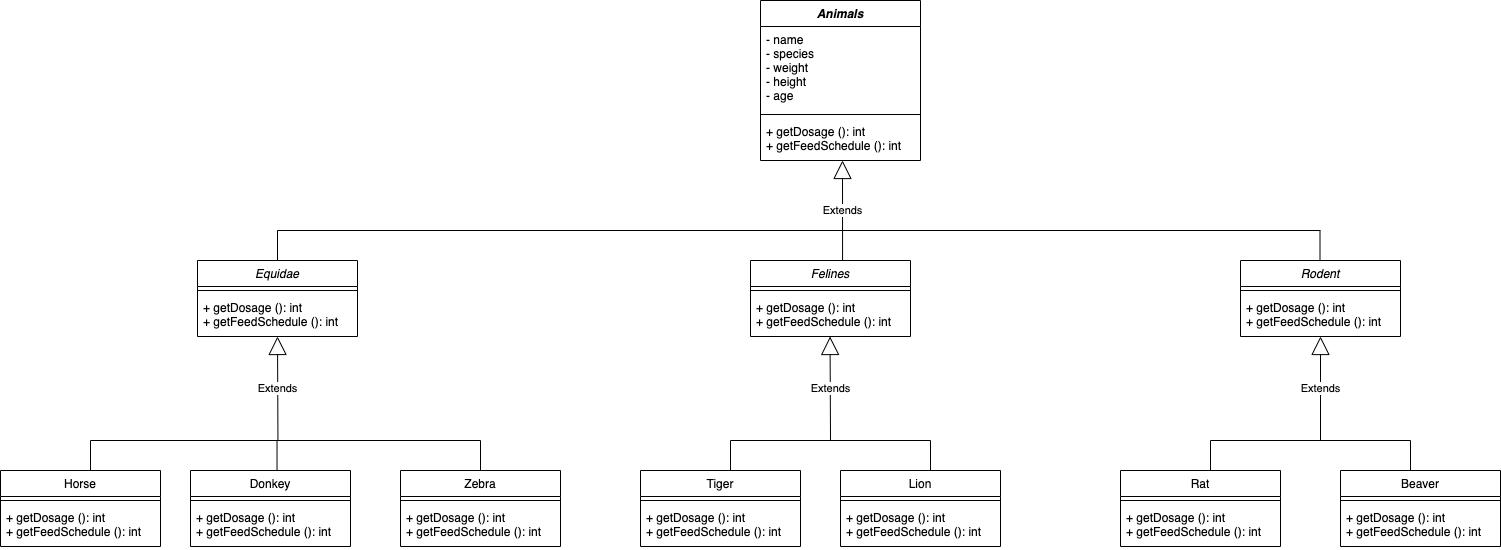

The diagram above was exported from draw.io. Its source (the exported page's mxGraphModel, read from the mxfile embedded in the PNG):
<mxGraphModel dx="2719" dy="1056" grid="1" gridSize="10" guides="1" tooltips="1" connect="1" arrows="1" fold="1" page="1" pageScale="1" pageWidth="827" pageHeight="1169" math="0" shadow="0">
  <root>
    <mxCell id="WIyWlLk6GJQsqaUBKTNV-0" />
    <mxCell id="WIyWlLk6GJQsqaUBKTNV-1" parent="WIyWlLk6GJQsqaUBKTNV-0" />
    <mxCell id="B02Buvkdz7WcfXi01Dfx-0" value="Animals" style="swimlane;fontStyle=3;align=center;verticalAlign=top;childLayout=stackLayout;horizontal=1;startSize=26;horizontalStack=0;resizeParent=1;resizeParentMax=0;resizeLast=0;collapsible=1;marginBottom=0;" vertex="1" parent="WIyWlLk6GJQsqaUBKTNV-1">
      <mxGeometry x="-50" y="50" width="160" height="160" as="geometry">
        <mxRectangle x="270" y="260" width="90" height="30" as="alternateBounds" />
      </mxGeometry>
    </mxCell>
    <mxCell id="B02Buvkdz7WcfXi01Dfx-1" value="- name&#10;- species&#10;- weight&#10;- height&#10;- age&#10;" style="text;strokeColor=none;fillColor=none;align=left;verticalAlign=top;spacingLeft=4;spacingRight=4;overflow=hidden;rotatable=0;points=[[0,0.5],[1,0.5]];portConstraint=eastwest;" vertex="1" parent="B02Buvkdz7WcfXi01Dfx-0">
      <mxGeometry y="26" width="160" height="84" as="geometry" />
    </mxCell>
    <mxCell id="B02Buvkdz7WcfXi01Dfx-2" value="" style="line;strokeWidth=1;fillColor=none;align=left;verticalAlign=middle;spacingTop=-1;spacingLeft=3;spacingRight=3;rotatable=0;labelPosition=right;points=[];portConstraint=eastwest;" vertex="1" parent="B02Buvkdz7WcfXi01Dfx-0">
      <mxGeometry y="110" width="160" height="8" as="geometry" />
    </mxCell>
    <mxCell id="B02Buvkdz7WcfXi01Dfx-3" value="+ getDosage (): int&#10;+ getFeedSchedule (): int " style="text;strokeColor=none;fillColor=none;align=left;verticalAlign=top;spacingLeft=4;spacingRight=4;overflow=hidden;rotatable=0;points=[[0,0.5],[1,0.5]];portConstraint=eastwest;" vertex="1" parent="B02Buvkdz7WcfXi01Dfx-0">
      <mxGeometry y="118" width="160" height="42" as="geometry" />
    </mxCell>
    <mxCell id="B02Buvkdz7WcfXi01Dfx-4" value="Equidae" style="swimlane;fontStyle=2;align=center;verticalAlign=top;childLayout=stackLayout;horizontal=1;startSize=26;horizontalStack=0;resizeParent=1;resizeParentMax=0;resizeLast=0;collapsible=1;marginBottom=0;" vertex="1" parent="WIyWlLk6GJQsqaUBKTNV-1">
      <mxGeometry x="-613" y="310" width="160" height="76" as="geometry">
        <mxRectangle x="270" y="260" width="90" height="30" as="alternateBounds" />
      </mxGeometry>
    </mxCell>
    <mxCell id="B02Buvkdz7WcfXi01Dfx-6" value="" style="line;strokeWidth=1;fillColor=none;align=left;verticalAlign=middle;spacingTop=-1;spacingLeft=3;spacingRight=3;rotatable=0;labelPosition=right;points=[];portConstraint=eastwest;" vertex="1" parent="B02Buvkdz7WcfXi01Dfx-4">
      <mxGeometry y="26" width="160" height="8" as="geometry" />
    </mxCell>
    <mxCell id="B02Buvkdz7WcfXi01Dfx-7" value="+ getDosage (): int&#10;+ getFeedSchedule (): int " style="text;strokeColor=none;fillColor=none;align=left;verticalAlign=top;spacingLeft=4;spacingRight=4;overflow=hidden;rotatable=0;points=[[0,0.5],[1,0.5]];portConstraint=eastwest;" vertex="1" parent="B02Buvkdz7WcfXi01Dfx-4">
      <mxGeometry y="34" width="160" height="42" as="geometry" />
    </mxCell>
    <mxCell id="B02Buvkdz7WcfXi01Dfx-16" value="Extends" style="endArrow=block;endSize=16;endFill=0;html=1;rounded=0;exitX=0.513;exitY=0;exitDx=0;exitDy=0;exitPerimeter=0;" edge="1" parent="WIyWlLk6GJQsqaUBKTNV-1">
      <mxGeometry width="160" relative="1" as="geometry">
        <mxPoint x="32.08000000000004" y="310" as="sourcePoint" />
        <mxPoint x="32" y="210" as="targetPoint" />
      </mxGeometry>
    </mxCell>
    <mxCell id="B02Buvkdz7WcfXi01Dfx-17" value="" style="endArrow=none;html=1;rounded=0;exitX=0.5;exitY=0;exitDx=0;exitDy=0;" edge="1" parent="WIyWlLk6GJQsqaUBKTNV-1" source="B02Buvkdz7WcfXi01Dfx-4">
      <mxGeometry width="50" height="50" relative="1" as="geometry">
        <mxPoint x="-523" y="300" as="sourcePoint" />
        <mxPoint x="-470" y="280" as="targetPoint" />
        <Array as="points">
          <mxPoint x="-533" y="280" />
        </Array>
      </mxGeometry>
    </mxCell>
    <mxCell id="B02Buvkdz7WcfXi01Dfx-18" value="" style="endArrow=none;html=1;rounded=0;exitX=0.5;exitY=0;exitDx=0;exitDy=0;" edge="1" parent="WIyWlLk6GJQsqaUBKTNV-1">
      <mxGeometry width="50" height="50" relative="1" as="geometry">
        <mxPoint x="509.5" y="310.00000000000006" as="sourcePoint" />
        <mxPoint x="509.5" y="280.00000000000006" as="targetPoint" />
      </mxGeometry>
    </mxCell>
    <mxCell id="B02Buvkdz7WcfXi01Dfx-20" value="" style="endArrow=none;html=1;rounded=0;" edge="1" parent="WIyWlLk6GJQsqaUBKTNV-1">
      <mxGeometry width="50" height="50" relative="1" as="geometry">
        <mxPoint x="-480" y="280" as="sourcePoint" />
        <mxPoint x="510" y="280" as="targetPoint" />
      </mxGeometry>
    </mxCell>
    <mxCell id="B02Buvkdz7WcfXi01Dfx-21" value="Felines" style="swimlane;fontStyle=2;align=center;verticalAlign=top;childLayout=stackLayout;horizontal=1;startSize=26;horizontalStack=0;resizeParent=1;resizeParentMax=0;resizeLast=0;collapsible=1;marginBottom=0;" vertex="1" parent="WIyWlLk6GJQsqaUBKTNV-1">
      <mxGeometry x="-60" y="310" width="160" height="76" as="geometry">
        <mxRectangle x="270" y="260" width="90" height="30" as="alternateBounds" />
      </mxGeometry>
    </mxCell>
    <mxCell id="B02Buvkdz7WcfXi01Dfx-22" value="" style="line;strokeWidth=1;fillColor=none;align=left;verticalAlign=middle;spacingTop=-1;spacingLeft=3;spacingRight=3;rotatable=0;labelPosition=right;points=[];portConstraint=eastwest;" vertex="1" parent="B02Buvkdz7WcfXi01Dfx-21">
      <mxGeometry y="26" width="160" height="8" as="geometry" />
    </mxCell>
    <mxCell id="B02Buvkdz7WcfXi01Dfx-23" value="+ getDosage (): int&#10;+ getFeedSchedule (): int " style="text;strokeColor=none;fillColor=none;align=left;verticalAlign=top;spacingLeft=4;spacingRight=4;overflow=hidden;rotatable=0;points=[[0,0.5],[1,0.5]];portConstraint=eastwest;" vertex="1" parent="B02Buvkdz7WcfXi01Dfx-21">
      <mxGeometry y="34" width="160" height="42" as="geometry" />
    </mxCell>
    <mxCell id="B02Buvkdz7WcfXi01Dfx-24" value="Rodent" style="swimlane;fontStyle=2;align=center;verticalAlign=top;childLayout=stackLayout;horizontal=1;startSize=26;horizontalStack=0;resizeParent=1;resizeParentMax=0;resizeLast=0;collapsible=1;marginBottom=0;" vertex="1" parent="WIyWlLk6GJQsqaUBKTNV-1">
      <mxGeometry x="430" y="310" width="160" height="76" as="geometry">
        <mxRectangle x="270" y="260" width="90" height="30" as="alternateBounds" />
      </mxGeometry>
    </mxCell>
    <mxCell id="B02Buvkdz7WcfXi01Dfx-25" value="" style="line;strokeWidth=1;fillColor=none;align=left;verticalAlign=middle;spacingTop=-1;spacingLeft=3;spacingRight=3;rotatable=0;labelPosition=right;points=[];portConstraint=eastwest;" vertex="1" parent="B02Buvkdz7WcfXi01Dfx-24">
      <mxGeometry y="26" width="160" height="8" as="geometry" />
    </mxCell>
    <mxCell id="B02Buvkdz7WcfXi01Dfx-26" value="+ getDosage (): int&#10;+ getFeedSchedule (): int " style="text;strokeColor=none;fillColor=none;align=left;verticalAlign=top;spacingLeft=4;spacingRight=4;overflow=hidden;rotatable=0;points=[[0,0.5],[1,0.5]];portConstraint=eastwest;" vertex="1" parent="B02Buvkdz7WcfXi01Dfx-24">
      <mxGeometry y="34" width="160" height="42" as="geometry" />
    </mxCell>
    <mxCell id="B02Buvkdz7WcfXi01Dfx-27" value="Extends" style="endArrow=block;endSize=16;endFill=0;html=1;rounded=0;" edge="1" parent="WIyWlLk6GJQsqaUBKTNV-1">
      <mxGeometry width="160" relative="1" as="geometry">
        <mxPoint x="-532.55" y="490" as="sourcePoint" />
        <mxPoint x="-533" y="386" as="targetPoint" />
      </mxGeometry>
    </mxCell>
    <mxCell id="B02Buvkdz7WcfXi01Dfx-28" value="Extends" style="endArrow=block;endSize=16;endFill=0;html=1;rounded=0;" edge="1" parent="WIyWlLk6GJQsqaUBKTNV-1">
      <mxGeometry width="160" relative="1" as="geometry">
        <mxPoint x="510" y="490" as="sourcePoint" />
        <mxPoint x="510.0000000000001" y="386" as="targetPoint" />
      </mxGeometry>
    </mxCell>
    <mxCell id="B02Buvkdz7WcfXi01Dfx-29" value="Extends" style="endArrow=block;endSize=16;endFill=0;html=1;rounded=0;" edge="1" parent="WIyWlLk6GJQsqaUBKTNV-1">
      <mxGeometry width="160" relative="1" as="geometry">
        <mxPoint x="20" y="490" as="sourcePoint" />
        <mxPoint x="19.550000000000068" y="386" as="targetPoint" />
      </mxGeometry>
    </mxCell>
    <mxCell id="B02Buvkdz7WcfXi01Dfx-30" value="" style="endArrow=none;html=1;rounded=0;" edge="1" parent="WIyWlLk6GJQsqaUBKTNV-1">
      <mxGeometry width="50" height="50" relative="1" as="geometry">
        <mxPoint x="-720" y="490" as="sourcePoint" />
        <mxPoint x="-330" y="490" as="targetPoint" />
      </mxGeometry>
    </mxCell>
    <mxCell id="B02Buvkdz7WcfXi01Dfx-31" value="" style="endArrow=none;html=1;rounded=0;" edge="1" parent="WIyWlLk6GJQsqaUBKTNV-1">
      <mxGeometry width="50" height="50" relative="1" as="geometry">
        <mxPoint x="-80" y="490" as="sourcePoint" />
        <mxPoint x="120" y="490" as="targetPoint" />
      </mxGeometry>
    </mxCell>
    <mxCell id="B02Buvkdz7WcfXi01Dfx-32" value="" style="endArrow=none;html=1;rounded=0;" edge="1" parent="WIyWlLk6GJQsqaUBKTNV-1">
      <mxGeometry width="50" height="50" relative="1" as="geometry">
        <mxPoint x="400" y="490.0000000000001" as="sourcePoint" />
        <mxPoint x="600" y="490.0000000000001" as="targetPoint" />
      </mxGeometry>
    </mxCell>
    <mxCell id="B02Buvkdz7WcfXi01Dfx-33" value="" style="endArrow=none;html=1;rounded=0;" edge="1" parent="WIyWlLk6GJQsqaUBKTNV-1">
      <mxGeometry width="50" height="50" relative="1" as="geometry">
        <mxPoint x="-720" y="520" as="sourcePoint" />
        <mxPoint x="-720" y="490" as="targetPoint" />
      </mxGeometry>
    </mxCell>
    <mxCell id="B02Buvkdz7WcfXi01Dfx-34" value="" style="endArrow=none;html=1;rounded=0;" edge="1" parent="WIyWlLk6GJQsqaUBKTNV-1">
      <mxGeometry width="50" height="50" relative="1" as="geometry">
        <mxPoint x="-330" y="520" as="sourcePoint" />
        <mxPoint x="-330" y="490" as="targetPoint" />
      </mxGeometry>
    </mxCell>
    <mxCell id="B02Buvkdz7WcfXi01Dfx-35" value="" style="endArrow=none;html=1;rounded=0;" edge="1" parent="WIyWlLk6GJQsqaUBKTNV-1">
      <mxGeometry width="50" height="50" relative="1" as="geometry">
        <mxPoint x="-533.48" y="520" as="sourcePoint" />
        <mxPoint x="-533.48" y="490" as="targetPoint" />
      </mxGeometry>
    </mxCell>
    <mxCell id="B02Buvkdz7WcfXi01Dfx-36" value="" style="endArrow=none;html=1;rounded=0;" edge="1" parent="WIyWlLk6GJQsqaUBKTNV-1">
      <mxGeometry width="50" height="50" relative="1" as="geometry">
        <mxPoint x="-80" y="520" as="sourcePoint" />
        <mxPoint x="-80" y="490" as="targetPoint" />
      </mxGeometry>
    </mxCell>
    <mxCell id="B02Buvkdz7WcfXi01Dfx-37" value="" style="endArrow=none;html=1;rounded=0;" edge="1" parent="WIyWlLk6GJQsqaUBKTNV-1">
      <mxGeometry width="50" height="50" relative="1" as="geometry">
        <mxPoint x="120" y="520" as="sourcePoint" />
        <mxPoint x="120" y="490" as="targetPoint" />
      </mxGeometry>
    </mxCell>
    <mxCell id="B02Buvkdz7WcfXi01Dfx-38" value="" style="endArrow=none;html=1;rounded=0;" edge="1" parent="WIyWlLk6GJQsqaUBKTNV-1">
      <mxGeometry width="50" height="50" relative="1" as="geometry">
        <mxPoint x="399.9999999999998" y="520" as="sourcePoint" />
        <mxPoint x="399.9999999999998" y="490" as="targetPoint" />
      </mxGeometry>
    </mxCell>
    <mxCell id="B02Buvkdz7WcfXi01Dfx-39" value="" style="endArrow=none;html=1;rounded=0;" edge="1" parent="WIyWlLk6GJQsqaUBKTNV-1">
      <mxGeometry width="50" height="50" relative="1" as="geometry">
        <mxPoint x="599.9999999999998" y="520" as="sourcePoint" />
        <mxPoint x="599.9999999999998" y="490" as="targetPoint" />
      </mxGeometry>
    </mxCell>
    <mxCell id="B02Buvkdz7WcfXi01Dfx-40" value="Horse" style="swimlane;fontStyle=0;align=center;verticalAlign=top;childLayout=stackLayout;horizontal=1;startSize=26;horizontalStack=0;resizeParent=1;resizeParentMax=0;resizeLast=0;collapsible=1;marginBottom=0;" vertex="1" parent="WIyWlLk6GJQsqaUBKTNV-1">
      <mxGeometry x="-810" y="520" width="160" height="76" as="geometry">
        <mxRectangle x="270" y="260" width="90" height="30" as="alternateBounds" />
      </mxGeometry>
    </mxCell>
    <mxCell id="B02Buvkdz7WcfXi01Dfx-41" value="" style="line;strokeWidth=1;fillColor=none;align=left;verticalAlign=middle;spacingTop=-1;spacingLeft=3;spacingRight=3;rotatable=0;labelPosition=right;points=[];portConstraint=eastwest;" vertex="1" parent="B02Buvkdz7WcfXi01Dfx-40">
      <mxGeometry y="26" width="160" height="8" as="geometry" />
    </mxCell>
    <mxCell id="B02Buvkdz7WcfXi01Dfx-42" value="+ getDosage (): int&#10;+ getFeedSchedule (): int " style="text;strokeColor=none;fillColor=none;align=left;verticalAlign=top;spacingLeft=4;spacingRight=4;overflow=hidden;rotatable=0;points=[[0,0.5],[1,0.5]];portConstraint=eastwest;" vertex="1" parent="B02Buvkdz7WcfXi01Dfx-40">
      <mxGeometry y="34" width="160" height="42" as="geometry" />
    </mxCell>
    <mxCell id="B02Buvkdz7WcfXi01Dfx-43" value="Zebra" style="swimlane;fontStyle=0;align=center;verticalAlign=top;childLayout=stackLayout;horizontal=1;startSize=26;horizontalStack=0;resizeParent=1;resizeParentMax=0;resizeLast=0;collapsible=1;marginBottom=0;" vertex="1" parent="WIyWlLk6GJQsqaUBKTNV-1">
      <mxGeometry x="-410" y="520" width="160" height="76" as="geometry">
        <mxRectangle x="270" y="260" width="90" height="30" as="alternateBounds" />
      </mxGeometry>
    </mxCell>
    <mxCell id="B02Buvkdz7WcfXi01Dfx-44" value="" style="line;strokeWidth=1;fillColor=none;align=left;verticalAlign=middle;spacingTop=-1;spacingLeft=3;spacingRight=3;rotatable=0;labelPosition=right;points=[];portConstraint=eastwest;" vertex="1" parent="B02Buvkdz7WcfXi01Dfx-43">
      <mxGeometry y="26" width="160" height="8" as="geometry" />
    </mxCell>
    <mxCell id="B02Buvkdz7WcfXi01Dfx-45" value="+ getDosage (): int&#10;+ getFeedSchedule (): int " style="text;strokeColor=none;fillColor=none;align=left;verticalAlign=top;spacingLeft=4;spacingRight=4;overflow=hidden;rotatable=0;points=[[0,0.5],[1,0.5]];portConstraint=eastwest;" vertex="1" parent="B02Buvkdz7WcfXi01Dfx-43">
      <mxGeometry y="34" width="160" height="42" as="geometry" />
    </mxCell>
    <mxCell id="B02Buvkdz7WcfXi01Dfx-46" value="Donkey" style="swimlane;fontStyle=0;align=center;verticalAlign=top;childLayout=stackLayout;horizontal=1;startSize=26;horizontalStack=0;resizeParent=1;resizeParentMax=0;resizeLast=0;collapsible=1;marginBottom=0;" vertex="1" parent="WIyWlLk6GJQsqaUBKTNV-1">
      <mxGeometry x="-620" y="520" width="160" height="76" as="geometry">
        <mxRectangle x="270" y="260" width="90" height="30" as="alternateBounds" />
      </mxGeometry>
    </mxCell>
    <mxCell id="B02Buvkdz7WcfXi01Dfx-47" value="" style="line;strokeWidth=1;fillColor=none;align=left;verticalAlign=middle;spacingTop=-1;spacingLeft=3;spacingRight=3;rotatable=0;labelPosition=right;points=[];portConstraint=eastwest;" vertex="1" parent="B02Buvkdz7WcfXi01Dfx-46">
      <mxGeometry y="26" width="160" height="8" as="geometry" />
    </mxCell>
    <mxCell id="B02Buvkdz7WcfXi01Dfx-48" value="+ getDosage (): int&#10;+ getFeedSchedule (): int " style="text;strokeColor=none;fillColor=none;align=left;verticalAlign=top;spacingLeft=4;spacingRight=4;overflow=hidden;rotatable=0;points=[[0,0.5],[1,0.5]];portConstraint=eastwest;" vertex="1" parent="B02Buvkdz7WcfXi01Dfx-46">
      <mxGeometry y="34" width="160" height="42" as="geometry" />
    </mxCell>
    <mxCell id="B02Buvkdz7WcfXi01Dfx-49" value="Beaver" style="swimlane;fontStyle=0;align=center;verticalAlign=top;childLayout=stackLayout;horizontal=1;startSize=26;horizontalStack=0;resizeParent=1;resizeParentMax=0;resizeLast=0;collapsible=1;marginBottom=0;" vertex="1" parent="WIyWlLk6GJQsqaUBKTNV-1">
      <mxGeometry x="530" y="520" width="160" height="76" as="geometry">
        <mxRectangle x="270" y="260" width="90" height="30" as="alternateBounds" />
      </mxGeometry>
    </mxCell>
    <mxCell id="B02Buvkdz7WcfXi01Dfx-50" value="" style="line;strokeWidth=1;fillColor=none;align=left;verticalAlign=middle;spacingTop=-1;spacingLeft=3;spacingRight=3;rotatable=0;labelPosition=right;points=[];portConstraint=eastwest;" vertex="1" parent="B02Buvkdz7WcfXi01Dfx-49">
      <mxGeometry y="26" width="160" height="8" as="geometry" />
    </mxCell>
    <mxCell id="B02Buvkdz7WcfXi01Dfx-51" value="+ getDosage (): int&#10;+ getFeedSchedule (): int " style="text;strokeColor=none;fillColor=none;align=left;verticalAlign=top;spacingLeft=4;spacingRight=4;overflow=hidden;rotatable=0;points=[[0,0.5],[1,0.5]];portConstraint=eastwest;" vertex="1" parent="B02Buvkdz7WcfXi01Dfx-49">
      <mxGeometry y="34" width="160" height="42" as="geometry" />
    </mxCell>
    <mxCell id="B02Buvkdz7WcfXi01Dfx-52" value="Rat" style="swimlane;fontStyle=0;align=center;verticalAlign=top;childLayout=stackLayout;horizontal=1;startSize=26;horizontalStack=0;resizeParent=1;resizeParentMax=0;resizeLast=0;collapsible=1;marginBottom=0;" vertex="1" parent="WIyWlLk6GJQsqaUBKTNV-1">
      <mxGeometry x="310" y="520" width="160" height="76" as="geometry">
        <mxRectangle x="270" y="260" width="90" height="30" as="alternateBounds" />
      </mxGeometry>
    </mxCell>
    <mxCell id="B02Buvkdz7WcfXi01Dfx-53" value="" style="line;strokeWidth=1;fillColor=none;align=left;verticalAlign=middle;spacingTop=-1;spacingLeft=3;spacingRight=3;rotatable=0;labelPosition=right;points=[];portConstraint=eastwest;" vertex="1" parent="B02Buvkdz7WcfXi01Dfx-52">
      <mxGeometry y="26" width="160" height="8" as="geometry" />
    </mxCell>
    <mxCell id="B02Buvkdz7WcfXi01Dfx-54" value="+ getDosage (): int&#10;+ getFeedSchedule (): int " style="text;strokeColor=none;fillColor=none;align=left;verticalAlign=top;spacingLeft=4;spacingRight=4;overflow=hidden;rotatable=0;points=[[0,0.5],[1,0.5]];portConstraint=eastwest;" vertex="1" parent="B02Buvkdz7WcfXi01Dfx-52">
      <mxGeometry y="34" width="160" height="42" as="geometry" />
    </mxCell>
    <mxCell id="B02Buvkdz7WcfXi01Dfx-55" value="Lion" style="swimlane;fontStyle=0;align=center;verticalAlign=top;childLayout=stackLayout;horizontal=1;startSize=26;horizontalStack=0;resizeParent=1;resizeParentMax=0;resizeLast=0;collapsible=1;marginBottom=0;" vertex="1" parent="WIyWlLk6GJQsqaUBKTNV-1">
      <mxGeometry x="30" y="520" width="160" height="76" as="geometry">
        <mxRectangle x="270" y="260" width="90" height="30" as="alternateBounds" />
      </mxGeometry>
    </mxCell>
    <mxCell id="B02Buvkdz7WcfXi01Dfx-56" value="" style="line;strokeWidth=1;fillColor=none;align=left;verticalAlign=middle;spacingTop=-1;spacingLeft=3;spacingRight=3;rotatable=0;labelPosition=right;points=[];portConstraint=eastwest;" vertex="1" parent="B02Buvkdz7WcfXi01Dfx-55">
      <mxGeometry y="26" width="160" height="8" as="geometry" />
    </mxCell>
    <mxCell id="B02Buvkdz7WcfXi01Dfx-57" value="+ getDosage (): int&#10;+ getFeedSchedule (): int " style="text;strokeColor=none;fillColor=none;align=left;verticalAlign=top;spacingLeft=4;spacingRight=4;overflow=hidden;rotatable=0;points=[[0,0.5],[1,0.5]];portConstraint=eastwest;" vertex="1" parent="B02Buvkdz7WcfXi01Dfx-55">
      <mxGeometry y="34" width="160" height="42" as="geometry" />
    </mxCell>
    <mxCell id="B02Buvkdz7WcfXi01Dfx-58" value="Tiger" style="swimlane;fontStyle=0;align=center;verticalAlign=top;childLayout=stackLayout;horizontal=1;startSize=26;horizontalStack=0;resizeParent=1;resizeParentMax=0;resizeLast=0;collapsible=1;marginBottom=0;" vertex="1" parent="WIyWlLk6GJQsqaUBKTNV-1">
      <mxGeometry x="-170" y="520" width="160" height="76" as="geometry">
        <mxRectangle x="270" y="260" width="90" height="30" as="alternateBounds" />
      </mxGeometry>
    </mxCell>
    <mxCell id="B02Buvkdz7WcfXi01Dfx-59" value="" style="line;strokeWidth=1;fillColor=none;align=left;verticalAlign=middle;spacingTop=-1;spacingLeft=3;spacingRight=3;rotatable=0;labelPosition=right;points=[];portConstraint=eastwest;" vertex="1" parent="B02Buvkdz7WcfXi01Dfx-58">
      <mxGeometry y="26" width="160" height="8" as="geometry" />
    </mxCell>
    <mxCell id="B02Buvkdz7WcfXi01Dfx-60" value="+ getDosage (): int&#10;+ getFeedSchedule (): int " style="text;strokeColor=none;fillColor=none;align=left;verticalAlign=top;spacingLeft=4;spacingRight=4;overflow=hidden;rotatable=0;points=[[0,0.5],[1,0.5]];portConstraint=eastwest;" vertex="1" parent="B02Buvkdz7WcfXi01Dfx-58">
      <mxGeometry y="34" width="160" height="42" as="geometry" />
    </mxCell>
  </root>
</mxGraphModel>